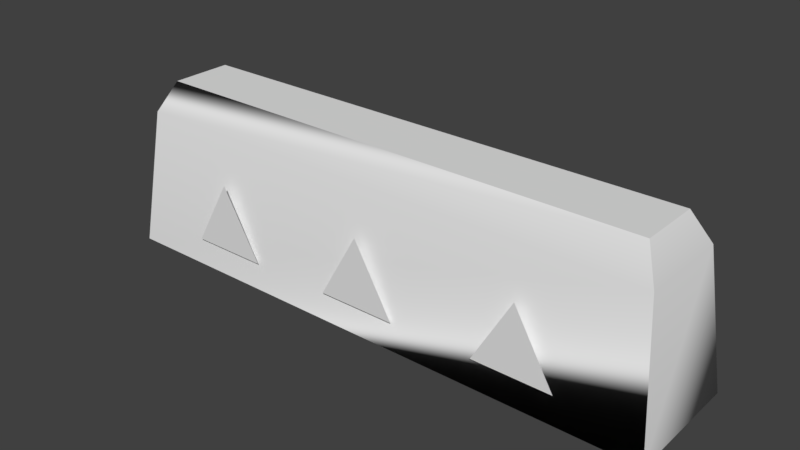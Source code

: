 # Source: LittleSpeedBumpThingy.blend  (saved by Blender 2.79.0; exported with 4.5.12 LTS)
import bpy
from mathutils import Matrix  # noqa: F401  (used for matrix-valued properties, if any)

bpy.ops.wm.read_factory_settings(use_empty=True)
scene = bpy.context.scene
scene.name = 'Scene'

# ---- collections
col_collection_1 = bpy.data.collections.new('Collection 1'); scene.collection.children.link(col_collection_1)

# ---- materials (node trees are filled in below, after node groups)
mat_mesh_0756_rip = bpy.data.materials.new('Mesh_0756.rip')
mat_mesh_0756_rip.alpha_threshold = 0.0
mat_mesh_0756_rip.use_transparent_shadow = False
mat_mesh_0756_rip.roughness = 0.5
mat_mesh_0755_rip = bpy.data.materials.new('Mesh_0755.rip')
mat_mesh_0755_rip.alpha_threshold = 0.0
mat_mesh_0755_rip.use_transparent_shadow = False
mat_mesh_0755_rip.roughness = 0.5

# ---- material node trees

# ---- world
world_world = bpy.data.worlds.new('World'); scene.world = world_world
world_world.color = (0.05088, 0.05088, 0.05088)
world_world.use_sun_shadow = False
world_world.sun_shadow_jitter_overblur = 0.0
world_world.cycles.sampling_method = 'MANUAL'

# ---- meshes
me_circle = bpy.data.meshes.new('Circle')
me_circle.from_pydata([(0.0, 1.0, 0.0), (-0.866, -0.5, 0.0), (0.866, -0.5, 0.0)], [], [(1, 2, 0)])
_uv = me_circle.uv_layers.new(name='UVMap')
_uv.uv.foreach_set('vector', [0.01799, 1.0, 0.4835, 1.0, 0.2422, 0.5938])
me_circle.use_remesh_preserve_volume = False
me_circle.use_remesh_preserve_attributes = False
me_circle.use_mirror_vertex_groups = False
me_circle.update()
me_mesh_0756_rip = bpy.data.meshes.new('Mesh_0756.rip')
me_mesh_0756_rip.from_pydata([(-16.6, 11.0, 2.0), (16.4, 11.0, -2.0), (16.4, 11.0, 2.0), (16.4, 11.0, -2.0), (-16.6, 11.0, 2.0), (-16.6, 11.0, -2.0)], [], [(0, 1, 2), (3, 4, 5)])
me_mesh_0756_rip.polygons.foreach_set('use_smooth', [True] * 2)
_uv = me_mesh_0756_rip.uv_layers.new(name='uv0')
_uv.uv.foreach_set('vector', [3.012, 0.9373, 0.0, 0.05882, 0.0, 0.9373, 0.0, 0.05882, 3.012, 0.9373, 3.012, 0.05882])
_ca = me_mesh_0756_rip.color_attributes.new('color0', 'BYTE_COLOR', 'CORNER')
_ca.data.foreach_set('color', [1.0, 1.0, 1.0, 1.0, 1.0, 1.0, 1.0, 1.0, 1.0, 1.0, 1.0, 1.0, 1.0, 1.0, 1.0, 1.0, 1.0, 1.0, 1.0, 1.0, 1.0, 1.0, 1.0, 1.0])
_ca = me_mesh_0756_rip.color_attributes.new('alpha0', 'BYTE_COLOR', 'CORNER')
_ca.data.foreach_set('color', [1.0, 1.0, 1.0, 1.0, 1.0, 1.0, 1.0, 1.0, 1.0, 1.0, 1.0, 1.0, 1.0, 1.0, 1.0, 1.0, 1.0, 1.0, 1.0, 1.0, 1.0, 1.0, 1.0, 1.0])
me_mesh_0756_rip.materials.append(mat_mesh_0756_rip)
me_mesh_0756_rip.use_remesh_preserve_volume = False
me_mesh_0756_rip.use_remesh_preserve_attributes = False
me_mesh_0756_rip.use_mirror_vertex_groups = False
me_mesh_0756_rip.update()
me_mesh_0755_rip = bpy.data.meshes.new('Mesh_0755.rip')
me_mesh_0755_rip.from_pydata([(-18.6, -7e-06, -4.0), (18.4, -7e-06, -4.0), (-17.6, 9.0, -3.0), (17.4, 9.0, -3.0), (-16.6, 11.0, -2.0), (16.4, 11.0, -2.0), (16.4, 11.0, -2.0), (-18.6, -7e-06, 4.0), (-18.6, -7e-06, 4.0), (-18.6, -7e-06, -4.0), (-17.6, 9.0, 3.0), (-17.6, 9.0, -3.0), (-16.6, 11.0, 2.0), (-16.6, 11.0, -2.0), (-16.6, 11.0, -2.0), (18.4, -7e-06, 4.0), (18.4, -7e-06, 4.0), (-18.6, -7e-06, 4.0), (17.4, 9.0, 3.0), (-17.6, 9.0, 3.0), (16.4, 11.0, 2.0), (-16.6, 11.0, 2.0), (-16.6, 11.0, 2.0), (18.4, -7e-06, -4.0), (18.4, -7e-06, -4.0), (18.4, -7e-06, 4.0), (17.4, 9.0, -3.0), (17.4, 9.0, 3.0), (16.4, 11.0, -2.0), (16.4, 11.0, 2.0)], [], [(0, 1, 2), (1, 3, 2), (2, 3, 4), (3, 5, 4), (4, 5, 6), (5, 7, 6), (6, 7, 8), (7, 9, 8), (8, 9, 10), (9, 11, 10), (10, 11, 12), (11, 13, 12), (12, 13, 14), (13, 15, 14), (14, 15, 16), (15, 17, 16), (16, 17, 18), (17, 19, 18), (18, 19, 20), (19, 21, 20), (20, 21, 22), (21, 23, 22), (22, 23, 24), (23, 25, 24), (24, 25, 26), (25, 27, 26), (26, 27, 28), (27, 29, 28)])
me_mesh_0755_rip.polygons.foreach_set('use_smooth', [True] * 28)
_uv = me_mesh_0755_rip.uv_layers.new(name='uv0')
_uv.uv.foreach_set('vector', [-0.0006201, 0.6401, 2.007, 0.6401, 0.05428, -0.1325, 2.007, 0.6401, 1.952, -0.1325, 0.05428, -0.1325, 0.05428, -0.1325, 1.952, -0.1325, 0.1092, -0.2854, 1.952, -0.1325, 1.897, -0.2854, 0.1092, -0.2854, 0.1092, -0.2854, 1.897, -0.2854, 1.897, -0.2854, 1.897, -0.2854, 1.348, 0.6401, 1.897, -0.2854, 1.897, -0.2854, 1.348, 0.6401, 1.348, 0.6401, 1.348, 0.6401, 0.768, 0.6401, 1.348, 0.6401, 1.348, 0.6401, 0.768, 0.6401, 1.293, -0.1325, 0.768, 0.6401, 0.8229, -0.1325, 1.293, -0.1325, 1.293, -0.1325, 0.8229, -0.1325, 1.239, -0.2854, 0.8229, -0.1325, 0.8778, -0.2854, 1.239, -0.2854, 1.239, -0.2854, 0.8778, -0.2854, 0.8778, -0.2854, 0.8778, -0.2854, 2.007, 0.6401, 0.8778, -0.2854, 0.8778, -0.2854, 2.007, 0.6401, 2.007, 0.6401, 2.007, 0.6401, -0.0006201, 0.6401, 2.007, 0.6401, 2.007, 0.6401, -0.0006201, 0.6401, 1.952, -0.1325, -0.0006201, 0.6401, 0.05428, -0.1325, 1.952, -0.1325, 1.952, -0.1325, 0.05428, -0.1325, 1.897, -0.2854, 0.05428, -0.1325, 0.1092, -0.2854, 1.897, -0.2854, 1.897, -0.2854, 0.1092, -0.2854, 0.1092, -0.2854, 0.1092, -0.2854, 1.348, 0.6401, 0.1092, -0.2854, 0.1092, -0.2854, 1.348, 0.6401, 1.348, 0.6401, 1.348, 0.6401, 0.768, 0.6401, 1.348, 0.6401, 1.348, 0.6401, 0.768, 0.6401, 1.293, -0.1325, 0.768, 0.6401, 0.8229, -0.1325, 1.293, -0.1325, 1.293, -0.1325, 0.8229, -0.1325, 1.239, -0.2854, 0.8229, -0.1325, 0.8778, -0.2854, 1.239, -0.2854])
_ca = me_mesh_0755_rip.color_attributes.new('color0', 'BYTE_COLOR', 'CORNER')
_ca.data.foreach_set('color', [0.0331, 0.02843, 0.01764, 1.0, 0.0331, 0.02843, 0.01764, 1.0, 0.01938, 0.01938, 0.01938, 1.0, 0.0331, 0.02843, 0.01764, 1.0, 0.01938, 0.01938, 0.01938, 1.0, 0.01938, 0.01938, 0.01938, 1.0, 0.01938, 0.01938, 0.01938, 1.0, 0.01938, 0.01938, 0.01938, 1.0, 0.2462, 0.2623, 0.2623, 1.0, 0.01938, 0.01938, 0.01938, 1.0, 0.2462, 0.2623, 0.2623, 1.0, 0.2462, 0.2623, 0.2623, 1.0, 0.2462, 0.2623, 0.2623, 1.0, 0.2462, 0.2623, 0.2623, 1.0, 0.2462, 0.2623, 0.2623, 1.0, 0.2462, 0.2623, 0.2623, 1.0, 0.02843, 0.02624, 0.01298, 1.0, 0.2462, 0.2623, 0.2623, 1.0, 0.2462, 0.2623, 0.2623, 1.0, 0.02843, 0.02624, 0.01298, 1.0, 0.02843, 0.02624, 0.01298, 1.0, 0.02843, 0.02624, 0.01298, 1.0, 0.02843, 0.02624, 0.01298, 1.0, 0.02843, 0.02624, 0.01298, 1.0, 0.02843, 0.02624, 0.01298, 1.0, 0.02843, 0.02624, 0.01298, 1.0, 0.06125, 0.06125, 0.06125, 1.0, 0.02843, 0.02624, 0.01298, 1.0, 0.06125, 0.06125, 0.06125, 1.0, 0.06125, 0.06125, 0.06125, 1.0, 0.06125, 0.06125, 0.06125, 1.0, 0.06125, 0.06125, 0.06125, 1.0, 0.5583, 0.5583, 0.5583, 1.0, 0.06125, 0.06125, 0.06125, 1.0, 0.5583, 0.5583, 0.5583, 1.0, 0.5583, 0.5583, 0.5583, 1.0, 0.5583, 0.5583, 0.5583, 1.0, 0.5583, 0.5583, 0.5583, 1.0, 0.5583, 0.5583, 0.5583, 1.0, 0.5583, 0.5583, 0.5583, 1.0, 0.04519, 0.04519, 0.03071, 1.0, 0.5583, 0.5583, 0.5583, 1.0, 0.5583, 0.5583, 0.5583, 1.0, 0.04519, 0.04519, 0.03071, 1.0, 0.04519, 0.04519, 0.03071, 1.0, 0.04519, 0.04519, 0.03071, 1.0, 0.0356, 0.0331, 0.01764, 1.0, 0.04519, 0.04519, 0.03071, 1.0, 0.04519, 0.04519, 0.03071, 1.0, 0.0356, 0.0331, 0.01764, 1.0, 0.1274, 0.1274, 0.1274, 1.0, 0.0356, 0.0331, 0.01764, 1.0, 0.1274, 0.1274, 0.1274, 1.0, 0.1274, 0.1274, 0.1274, 1.0, 0.1274, 0.1274, 0.1274, 1.0, 0.1274, 0.1274, 0.1274, 1.0, 0.6795, 0.6654, 0.6654, 1.0, 0.1274, 0.1274, 0.1274, 1.0, 0.6795, 0.6654, 0.6654, 1.0, 0.6795, 0.6654, 0.6654, 1.0, 0.6795, 0.6654, 0.6654, 1.0, 0.6795, 0.6654, 0.6654, 1.0, 0.6795, 0.6654, 0.6654, 1.0, 0.6795, 0.6654, 0.6654, 1.0, 0.02843, 0.02843, 0.01161, 1.0, 0.6795, 0.6654, 0.6654, 1.0, 0.6795, 0.6654, 0.6654, 1.0, 0.02843, 0.02843, 0.01161, 1.0, 0.02843, 0.02843, 0.01161, 1.0, 0.02843, 0.02843, 0.01161, 1.0, 0.02843, 0.02843, 0.01161, 1.0, 0.02843, 0.02843, 0.01161, 1.0, 0.02843, 0.02843, 0.01161, 1.0, 0.02843, 0.02843, 0.01161, 1.0, 0.06125, 0.06125, 0.06125, 1.0, 0.02843, 0.02843, 0.01161, 1.0, 0.06125, 0.06125, 0.06125, 1.0, 0.06125, 0.06125, 0.06125, 1.0, 0.06125, 0.06125, 0.06125, 1.0, 0.06125, 0.06125, 0.06125, 1.0, 0.5583, 0.5583, 0.5583, 1.0, 0.06125, 0.06125, 0.06125, 1.0, 0.5583, 0.5583, 0.5583, 1.0, 0.5583, 0.5583, 0.5583, 1.0])
_ca = me_mesh_0755_rip.color_attributes.new('alpha0', 'BYTE_COLOR', 'CORNER')
_ca.data.foreach_set('color', [1.0, 1.0, 1.0, 1.0, 1.0, 1.0, 1.0, 1.0, 1.0, 1.0, 1.0, 1.0, 1.0, 1.0, 1.0, 1.0, 1.0, 1.0, 1.0, 1.0, 1.0, 1.0, 1.0, 1.0, 1.0, 1.0, 1.0, 1.0, 1.0, 1.0, 1.0, 1.0, 1.0, 1.0, 1.0, 1.0, 1.0, 1.0, 1.0, 1.0, 1.0, 1.0, 1.0, 1.0, 1.0, 1.0, 1.0, 1.0, 1.0, 1.0, 1.0, 1.0, 1.0, 1.0, 1.0, 1.0, 1.0, 1.0, 1.0, 1.0, 1.0, 1.0, 1.0, 1.0, 1.0, 1.0, 1.0, 1.0, 1.0, 1.0, 1.0, 1.0, 1.0, 1.0, 1.0, 1.0, 1.0, 1.0, 1.0, 1.0, 1.0, 1.0, 1.0, 1.0, 1.0, 1.0, 1.0, 1.0, 1.0, 1.0, 1.0, 1.0, 1.0, 1.0, 1.0, 1.0, 1.0, 1.0, 1.0, 1.0, 1.0, 1.0, 1.0, 1.0, 1.0, 1.0, 1.0, 1.0, 1.0, 1.0, 1.0, 1.0, 1.0, 1.0, 1.0, 1.0, 1.0, 1.0, 1.0, 1.0, 1.0, 1.0, 1.0, 1.0, 1.0, 1.0, 1.0, 1.0, 1.0, 1.0, 1.0, 1.0, 1.0, 1.0, 1.0, 1.0, 1.0, 1.0, 1.0, 1.0, 1.0, 1.0, 1.0, 1.0, 1.0, 1.0, 1.0, 1.0, 1.0, 1.0, 1.0, 1.0, 1.0, 1.0, 1.0, 1.0, 1.0, 1.0, 1.0, 1.0, 1.0, 1.0, 1.0, 1.0, 1.0, 1.0, 1.0, 1.0, 1.0, 1.0, 1.0, 1.0, 1.0, 1.0, 1.0, 1.0, 1.0, 1.0, 1.0, 1.0, 1.0, 1.0, 1.0, 1.0, 1.0, 1.0, 1.0, 1.0, 1.0, 1.0, 1.0, 1.0, 1.0, 1.0, 1.0, 1.0, 1.0, 1.0, 1.0, 1.0, 1.0, 1.0, 1.0, 1.0, 1.0, 1.0, 1.0, 1.0, 1.0, 1.0, 1.0, 1.0, 1.0, 1.0, 1.0, 1.0, 1.0, 1.0, 1.0, 1.0, 1.0, 1.0, 1.0, 1.0, 1.0, 1.0, 1.0, 1.0, 1.0, 1.0, 1.0, 1.0, 1.0, 1.0, 1.0, 1.0, 1.0, 1.0, 1.0, 1.0, 1.0, 1.0, 1.0, 1.0, 1.0, 1.0, 1.0, 1.0, 1.0, 1.0, 1.0, 1.0, 1.0, 1.0, 1.0, 1.0, 1.0, 1.0, 1.0, 1.0, 1.0, 1.0, 1.0, 1.0, 1.0, 1.0, 1.0, 1.0, 1.0, 1.0, 1.0, 1.0, 1.0, 1.0, 1.0, 1.0, 1.0, 1.0, 1.0, 1.0, 1.0, 1.0, 1.0, 1.0, 1.0, 1.0, 1.0, 1.0, 1.0, 1.0, 1.0, 1.0, 1.0, 1.0, 1.0, 1.0, 1.0, 1.0, 1.0, 1.0, 1.0, 1.0, 1.0, 1.0, 1.0, 1.0, 1.0, 1.0, 1.0, 1.0, 1.0, 1.0, 1.0, 1.0, 1.0, 1.0, 1.0, 1.0, 1.0, 1.0, 1.0, 1.0, 1.0, 1.0, 1.0, 1.0, 1.0, 1.0, 1.0, 1.0, 1.0, 1.0, 1.0, 1.0, 1.0, 1.0])
me_mesh_0755_rip.materials.append(mat_mesh_0755_rip)
me_mesh_0755_rip.use_remesh_preserve_volume = False
me_mesh_0755_rip.use_remesh_preserve_attributes = False
me_mesh_0755_rip.use_mirror_vertex_groups = False
me_mesh_0755_rip.update()
me_circle_001 = bpy.data.meshes.new('Circle.001')
me_circle_001.from_pydata([(0.0, 1.0, 0.0), (-0.866, -0.5, 0.0), (0.866, -0.5, 0.0)], [], [(1, 2, 0)])
_uv = me_circle_001.uv_layers.new(name='UVMap')
_uv.uv.foreach_set('vector', [0.01799, 1.0, 0.4835, 1.0, 0.2422, 0.5938])
me_circle_001.use_remesh_preserve_volume = False
me_circle_001.use_remesh_preserve_attributes = False
me_circle_001.use_mirror_vertex_groups = False
me_circle_001.update()
me_circle_002 = bpy.data.meshes.new('Circle.002')
me_circle_002.from_pydata([(0.0, 1.0, 0.0), (-0.866, -0.5, 0.0), (0.866, -0.5, 0.0)], [], [(1, 2, 0)])
_uv = me_circle_002.uv_layers.new(name='UVMap')
_uv.uv.foreach_set('vector', [0.01799, 1.0, 0.4835, 1.0, 0.2422, 0.5938])
me_circle_002.use_remesh_preserve_volume = False
me_circle_002.use_remesh_preserve_attributes = False
me_circle_002.use_mirror_vertex_groups = False
me_circle_002.update()

# ---- objects
ob_circle = bpy.data.objects.new('Circle', me_circle)
ob_mesh_0756_rip = bpy.data.objects.new('Mesh_0756.rip', me_mesh_0756_rip)
ob_mesh_0755_rip = bpy.data.objects.new('Mesh_0755.rip', me_mesh_0755_rip)
ob_circle_001 = bpy.data.objects.new('Circle.001', me_circle_001)
ob_circle_002 = bpy.data.objects.new('Circle.002', me_circle_002)

# ---- transforms, parenting, visibility, modifiers, constraints
ob_circle.location = (-10.53, -4.043, 3.336)
ob_circle.rotation_euler = (1.571, -0.0, 0.0)
ob_circle.scale = (2.965, 2.965, 2.965)
ob_circle.lineart.crease_threshold = 0.0
ob_mesh_0756_rip.location = (0.0, 0.0, 0.0)
ob_mesh_0756_rip.rotation_euler = (1.571, -0.0, 0.0)
ob_mesh_0756_rip.lineart.crease_threshold = 0.0
ob_mesh_0755_rip.location = (0.0, 0.0, 0.0)
ob_mesh_0755_rip.rotation_euler = (1.571, -0.0, 0.0)
ob_mesh_0755_rip.lineart.crease_threshold = 0.0
ob_circle_001.location = (-0.01501, -4.043, 3.336)
ob_circle_001.rotation_euler = (1.571, -0.0, 0.0)
ob_circle_001.scale = (2.965, 2.965, 2.965)
ob_circle_001.lineart.crease_threshold = 0.0
ob_circle_002.location = (10.58, -4.043, 3.336)
ob_circle_002.rotation_euler = (1.571, -0.0, 0.0)
ob_circle_002.scale = (2.965, 2.965, 2.965)
ob_circle_002.lineart.crease_threshold = 0.0

# ---- collection membership
col_collection_1.objects.link(ob_circle)
col_collection_1.objects.link(ob_mesh_0756_rip)
col_collection_1.objects.link(ob_mesh_0755_rip)
col_collection_1.objects.link(ob_circle_001)
col_collection_1.objects.link(ob_circle_002)

# ---- scene / render settings (as saved in the file)
scene.frame_start = 1; scene.frame_end = 250; scene.frame_set(1)
scene.render.engine = 'BLENDER_EEVEE_NEXT'
scene.render.resolution_percentage = 50
scene.render.dither_intensity = 0.0
scene.cycles.use_denoising = False
scene.cycles.samples = 128
scene.cycles.sampling_pattern = 'TABULATED_SOBOL'
scene.cycles.use_adaptive_sampling = False
scene.cycles.use_light_tree = False
scene.cycles.blur_glossy = 0.0
scene.cycles.sample_clamp_indirect = 0.0
scene.view_settings.view_transform = 'Standard'
bpy.context.view_layer.update()

# ---- added for rendering (the .blend has no active camera and no usable light): camera, sun
cam_auto = bpy.data.cameras.new('AutoCamera')
cam_auto.lens = 50.0
cam_auto.sensor_width = 36.0
cam_auto.clip_end = 1000.0
ob_auto_camera = bpy.data.objects.new('AutoCamera', cam_auto)
scene.collection.objects.link(ob_auto_camera)
ob_auto_camera.location = (36.381, -43.7987, 34.6849)
ob_auto_camera.rotation_euler = (1.09748, -7.21219e-08, 0.694738)
scene.camera = ob_auto_camera
light_auto_sun = bpy.data.lights.new('AutoSun', 'SUN')
light_auto_sun.energy = 3.0
light_auto_sun.angle = 0.0523599
ob_auto_sun = bpy.data.objects.new('AutoSun', light_auto_sun)
scene.collection.objects.link(ob_auto_sun)
ob_auto_sun.rotation_euler = (0.872665, 0.174533, 0.523599)
bpy.context.view_layer.update()
